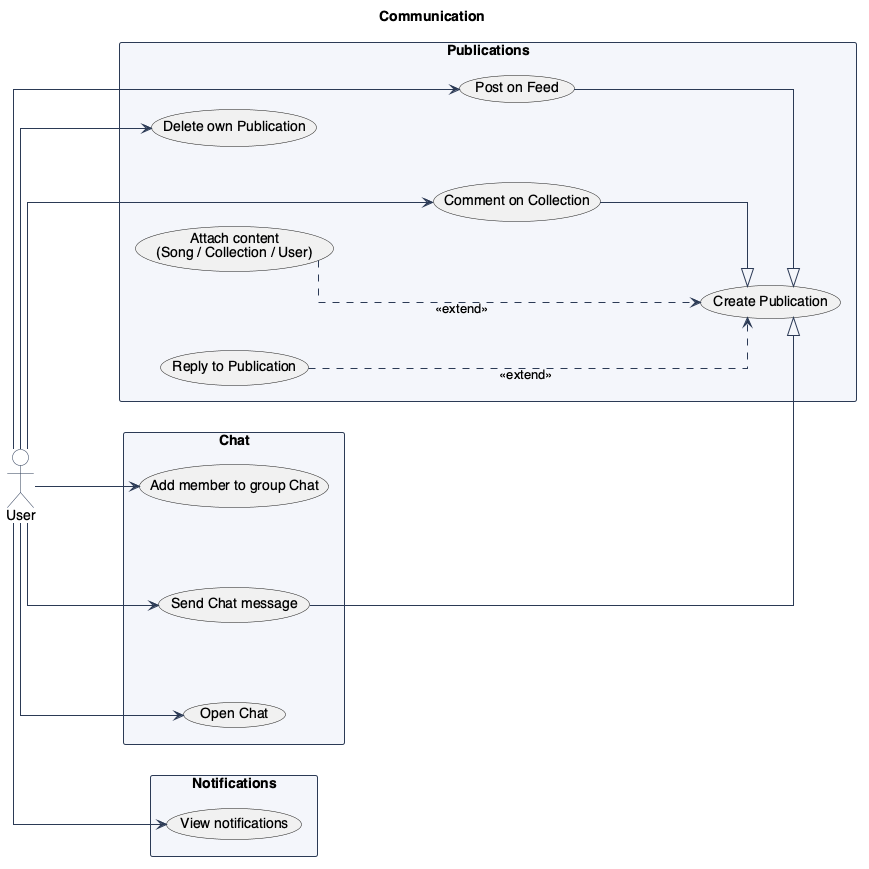

The diagram above was rendered by PlantUML. Its source (embedded in the PNG):
@startuml UseCasesCommunication

!include ../../_style.puml
left to right direction

title Communication

actor User as user

package "Publications" {
  usecase "Create Publication" as UC_AUTHOR
  usecase "Post on Feed" as UC_POST
  usecase "Comment on Collection" as UC_COMMENT
  usecase "Reply to Publication" as UC_REPLY
  usecase "Attach content\n(Song / Collection / User)" as UC_ATTACH
  usecase "Delete own Publication" as UC_DELETE
}

package "Chat" {
  usecase "Open Chat" as UC_OPEN_CHAT
  usecase "Send Chat message" as UC_CHAT_MSG
  usecase "Add member to group Chat" as UC_ADD_MEMBER
}

package "Notifications" {
  usecase "View notifications" as UC_NOTIF
}

user --> UC_POST
user --> UC_COMMENT
user --> UC_CHAT_MSG
user --> UC_DELETE
user --> UC_OPEN_CHAT
user --> UC_ADD_MEMBER
user --> UC_NOTIF

UC_POST     --|> UC_AUTHOR
UC_COMMENT  --|> UC_AUTHOR
UC_CHAT_MSG --|> UC_AUTHOR

UC_REPLY  ...> UC_AUTHOR : <<extend>>
UC_ATTACH ...> UC_AUTHOR : <<extend>>

@enduml